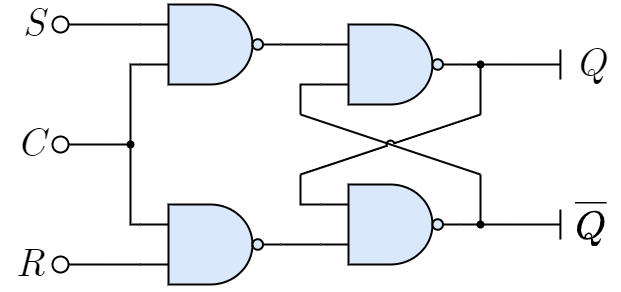

The diagram above was exported from draw.io. Its source (the exported page's mxGraphModel, read from the mxfile embedded in the PNG):
<mxGraphModel dx="1260" dy="1211" grid="1" gridSize="10" guides="1" tooltips="1" connect="1" arrows="1" fold="1" page="1" pageScale="1" pageWidth="827" pageHeight="1169" math="1" shadow="0">
  <root>
    <mxCell id="0" />
    <mxCell id="1" parent="0" />
    <mxCell id="2" value="" style="verticalLabelPosition=bottom;shadow=0;dashed=0;align=center;html=1;verticalAlign=top;shape=mxgraph.electrical.logic_gates.logic_gate;operation=and;negating=1;negSize=0.15;strokeColor=default;fontFamily=Helvetica;fontSize=12;fontColor=default;fillColor=#dae8fc;strokeWidth=2;" parent="1" vertex="1">
      <mxGeometry x="170" y="240" width="140" height="80" as="geometry" />
    </mxCell>
    <mxCell id="38" style="edgeStyle=orthogonalEdgeStyle;shape=connector;rounded=0;jumpStyle=arc;html=1;exitX=0;exitY=0.25;exitDx=0;exitDy=0;exitPerimeter=0;labelBackgroundColor=default;strokeColor=default;strokeWidth=2;fontFamily=Helvetica;fontSize=20;fontColor=default;endArrow=none;endFill=0;" parent="1" source="3" edge="1">
      <mxGeometry relative="1" as="geometry">
        <mxPoint x="160" y="380" as="targetPoint" />
      </mxGeometry>
    </mxCell>
    <mxCell id="3" value="" style="verticalLabelPosition=bottom;shadow=0;dashed=0;align=center;html=1;verticalAlign=top;shape=mxgraph.electrical.logic_gates.logic_gate;operation=and;negating=1;negSize=0.15;strokeColor=default;fontFamily=Helvetica;fontSize=12;fontColor=default;fillColor=#dae8fc;strokeWidth=2;" parent="1" vertex="1">
      <mxGeometry x="170" y="440" width="140" height="80" as="geometry" />
    </mxCell>
    <mxCell id="4" style="shape=connector;rounded=0;jumpStyle=arc;html=1;exitX=0;exitY=0.75;exitDx=0;exitDy=0;exitPerimeter=0;labelBackgroundColor=default;strokeColor=default;strokeWidth=2;fontFamily=Helvetica;fontSize=20;fontColor=default;endArrow=none;endFill=0;edgeStyle=orthogonalEdgeStyle;" parent="1" edge="1">
      <mxGeometry relative="1" as="geometry">
        <mxPoint x="330" y="350" as="targetPoint" />
        <mxPoint x="350" y="320" as="sourcePoint" />
      </mxGeometry>
    </mxCell>
    <mxCell id="6" style="edgeStyle=orthogonalEdgeStyle;shape=connector;rounded=0;jumpStyle=arc;html=1;exitX=0;exitY=0.25;exitDx=0;exitDy=0;exitPerimeter=0;labelBackgroundColor=default;strokeColor=default;strokeWidth=2;fontFamily=Helvetica;fontSize=20;fontColor=default;endArrow=none;endFill=0;" parent="1" edge="1">
      <mxGeometry relative="1" as="geometry">
        <mxPoint x="330" y="410" as="targetPoint" />
        <mxPoint x="350" y="440" as="sourcePoint" />
      </mxGeometry>
    </mxCell>
    <mxCell id="9" style="edgeStyle=orthogonalEdgeStyle;rounded=0;orthogonalLoop=1;jettySize=auto;html=1;fontFamily=Helvetica;fontSize=20;fontColor=default;endArrow=none;endFill=0;strokeWidth=2;jumpStyle=arc;exitX=1;exitY=0.5;exitDx=0;exitDy=0;exitPerimeter=0;" parent="1" source="2" edge="1">
      <mxGeometry relative="1" as="geometry">
        <mxPoint x="350" y="280" as="targetPoint" />
        <Array as="points" />
        <mxPoint x="308" y="280" as="sourcePoint" />
      </mxGeometry>
    </mxCell>
    <mxCell id="12" style="edgeStyle=orthogonalEdgeStyle;rounded=0;orthogonalLoop=1;jettySize=auto;html=1;exitX=1;exitY=0.5;exitDx=0;exitDy=0;exitPerimeter=0;fontFamily=Helvetica;fontSize=20;fontColor=default;endArrow=none;endFill=0;strokeWidth=2;jumpStyle=arc;" parent="1" source="3" edge="1">
      <mxGeometry relative="1" as="geometry">
        <mxPoint x="350" y="480" as="targetPoint" />
        <Array as="points" />
        <mxPoint x="308" y="480" as="sourcePoint" />
      </mxGeometry>
    </mxCell>
    <mxCell id="14" value="Q" style="text;html=1;align=left;verticalAlign=middle;whiteSpace=wrap;rounded=0;fontFamily=CMU Serif;fontSize=40;fontColor=default;labelBackgroundColor=none;fontStyle=2;spacingLeft=3;spacingRight=3;" parent="1" vertex="1">
      <mxGeometry x="600" y="280" width="50" height="40" as="geometry" />
    </mxCell>
    <mxCell id="15" style="edgeStyle=orthogonalEdgeStyle;rounded=0;orthogonalLoop=1;jettySize=auto;html=1;fontFamily=Helvetica;fontSize=20;fontColor=default;endArrow=none;endFill=0;strokeWidth=2;jumpStyle=arc;exitX=1;exitY=0.5;exitDx=0;exitDy=0;exitPerimeter=0;" parent="1" edge="1">
      <mxGeometry relative="1" as="geometry">
        <mxPoint x="590" y="300" as="targetPoint" />
        <Array as="points" />
        <mxPoint x="490" y="300" as="sourcePoint" />
      </mxGeometry>
    </mxCell>
    <mxCell id="16" style="edgeStyle=orthogonalEdgeStyle;rounded=0;orthogonalLoop=1;jettySize=auto;html=1;fontFamily=Helvetica;fontSize=20;fontColor=default;endArrow=none;endFill=0;strokeWidth=2;jumpStyle=arc;" parent="1" edge="1">
      <mxGeometry relative="1" as="geometry">
        <mxPoint x="589.9099999999999" y="315" as="targetPoint" />
        <Array as="points">
          <mxPoint x="589.91" y="305" />
          <mxPoint x="589.91" y="305" />
        </Array>
        <mxPoint x="589.9099999999999" y="285" as="sourcePoint" />
      </mxGeometry>
    </mxCell>
    <mxCell id="17" value="$$\overline{Q}$$" style="text;html=1;align=left;verticalAlign=middle;whiteSpace=wrap;rounded=0;fontFamily=CMU Serif;fontSize=40;fontColor=default;labelBackgroundColor=none;fontStyle=2;spacingLeft=3;spacingRight=3;" parent="1" vertex="1">
      <mxGeometry x="600" y="440" width="50" height="40" as="geometry" />
    </mxCell>
    <mxCell id="18" style="edgeStyle=orthogonalEdgeStyle;rounded=0;orthogonalLoop=1;jettySize=auto;html=1;fontFamily=Helvetica;fontSize=20;fontColor=default;endArrow=none;endFill=0;strokeWidth=2;jumpStyle=arc;exitX=1;exitY=0.5;exitDx=0;exitDy=0;exitPerimeter=0;" parent="1" edge="1">
      <mxGeometry relative="1" as="geometry">
        <mxPoint x="590" y="460" as="targetPoint" />
        <Array as="points" />
        <mxPoint x="490" y="460" as="sourcePoint" />
      </mxGeometry>
    </mxCell>
    <mxCell id="19" style="edgeStyle=orthogonalEdgeStyle;rounded=0;orthogonalLoop=1;jettySize=auto;html=1;fontFamily=Helvetica;fontSize=20;fontColor=default;endArrow=none;endFill=0;strokeWidth=2;jumpStyle=arc;" parent="1" edge="1">
      <mxGeometry relative="1" as="geometry">
        <mxPoint x="589.9099999999999" y="475" as="targetPoint" />
        <Array as="points">
          <mxPoint x="589.91" y="465" />
          <mxPoint x="589.91" y="465" />
        </Array>
        <mxPoint x="589.9099999999999" y="445" as="sourcePoint" />
      </mxGeometry>
    </mxCell>
    <mxCell id="20" value="" style="edgeStyle=none;orthogonalLoop=1;jettySize=auto;html=1;rounded=0;labelBackgroundColor=default;strokeColor=default;strokeWidth=2;fontFamily=Helvetica;fontSize=20;fontColor=default;endArrow=none;endFill=0;shape=connector;jumpStyle=arc;" parent="1" edge="1">
      <mxGeometry width="80" relative="1" as="geometry">
        <mxPoint x="330" y="350" as="sourcePoint" />
        <mxPoint x="510" y="410" as="targetPoint" />
        <Array as="points" />
      </mxGeometry>
    </mxCell>
    <mxCell id="21" value="" style="edgeStyle=none;orthogonalLoop=1;jettySize=auto;html=1;rounded=0;labelBackgroundColor=default;strokeColor=default;strokeWidth=2;fontFamily=Helvetica;fontSize=20;fontColor=default;endArrow=none;endFill=0;shape=connector;jumpStyle=arc;" parent="1" target="25" edge="1">
      <mxGeometry width="80" relative="1" as="geometry">
        <mxPoint x="510" y="410" as="sourcePoint" />
        <mxPoint x="510" y="460" as="targetPoint" />
        <Array as="points" />
      </mxGeometry>
    </mxCell>
    <mxCell id="22" value="" style="edgeStyle=none;orthogonalLoop=1;jettySize=auto;html=1;rounded=0;labelBackgroundColor=default;strokeColor=default;strokeWidth=2;fontFamily=Helvetica;fontSize=20;fontColor=default;endArrow=none;endFill=0;shape=connector;jumpStyle=arc;" parent="1" edge="1">
      <mxGeometry width="80" relative="1" as="geometry">
        <mxPoint x="510" y="350" as="sourcePoint" />
        <mxPoint x="330" y="410" as="targetPoint" />
        <Array as="points" />
      </mxGeometry>
    </mxCell>
    <mxCell id="23" value="" style="edgeStyle=none;orthogonalLoop=1;jettySize=auto;html=1;rounded=0;labelBackgroundColor=default;strokeColor=default;strokeWidth=2;fontFamily=Helvetica;fontSize=20;fontColor=default;endArrow=none;endFill=0;shape=connector;jumpStyle=arc;" parent="1" target="24" edge="1">
      <mxGeometry width="80" relative="1" as="geometry">
        <mxPoint x="510" y="350" as="sourcePoint" />
        <mxPoint x="510" y="300" as="targetPoint" />
        <Array as="points" />
      </mxGeometry>
    </mxCell>
    <mxCell id="24" value="" style="shape=waypoint;sketch=0;fillStyle=solid;size=6;pointerEvents=1;points=[];fillColor=none;resizable=0;rotatable=0;perimeter=centerPerimeter;snapToPoint=1;fontSize=40;strokeWidth=2;fontFamily=Helvetica;fontColor=default;" parent="1" vertex="1">
      <mxGeometry x="500" y="290" width="20" height="20" as="geometry" />
    </mxCell>
    <mxCell id="25" value="" style="shape=waypoint;sketch=0;fillStyle=solid;size=6;pointerEvents=1;points=[];fillColor=none;resizable=0;rotatable=0;perimeter=centerPerimeter;snapToPoint=1;fontSize=40;strokeWidth=2;fontFamily=Helvetica;fontColor=default;" parent="1" vertex="1">
      <mxGeometry x="500" y="450" width="20" height="20" as="geometry" />
    </mxCell>
    <mxCell id="26" value="" style="verticalLabelPosition=bottom;shadow=0;dashed=0;align=center;html=1;verticalAlign=top;shape=mxgraph.electrical.logic_gates.logic_gate;operation=and;negating=1;negSize=0.15;strokeColor=default;fontFamily=Helvetica;fontSize=12;fontColor=default;fillColor=#dae8fc;strokeWidth=2;" parent="1" vertex="1">
      <mxGeometry x="350" y="260" width="140" height="80" as="geometry" />
    </mxCell>
    <mxCell id="27" value="" style="verticalLabelPosition=bottom;shadow=0;dashed=0;align=center;html=1;verticalAlign=top;shape=mxgraph.electrical.logic_gates.logic_gate;operation=and;negating=1;negSize=0.15;strokeColor=default;fontFamily=Helvetica;fontSize=12;fontColor=default;fillColor=#dae8fc;strokeWidth=2;" parent="1" vertex="1">
      <mxGeometry x="350" y="420" width="140" height="80" as="geometry" />
    </mxCell>
    <mxCell id="28" value="&lt;div style=&quot;text-align: left;&quot;&gt;&lt;span style=&quot;background-color: initial;&quot;&gt;S&lt;/span&gt;&lt;/div&gt;" style="text;html=1;align=right;verticalAlign=middle;whiteSpace=wrap;rounded=0;fontFamily=CMU Serif;fontSize=40;fontColor=default;labelBackgroundColor=none;fontStyle=2;spacingLeft=3;spacingRight=3;" parent="1" vertex="1">
      <mxGeometry x="30" y="240" width="50" height="40" as="geometry" />
    </mxCell>
    <mxCell id="29" style="edgeStyle=orthogonalEdgeStyle;rounded=0;orthogonalLoop=1;jettySize=auto;html=1;exitX=0.9;exitY=0.5;exitDx=0;exitDy=0;exitPerimeter=0;fontFamily=Helvetica;fontSize=20;fontColor=default;endArrow=none;endFill=0;strokeWidth=2;jumpStyle=arc;entryX=0;entryY=0.25;entryDx=0;entryDy=0;entryPerimeter=0;" parent="1" source="30" target="2" edge="1">
      <mxGeometry relative="1" as="geometry">
        <mxPoint x="140" y="260" as="targetPoint" />
        <Array as="points" />
      </mxGeometry>
    </mxCell>
    <mxCell id="30" value="" style="verticalLabelPosition=bottom;shadow=0;dashed=0;align=center;html=1;verticalAlign=top;shape=mxgraph.electrical.logic_gates.inverting_contact;fontFamily=Helvetica;fontSize=20;strokeWidth=2;" parent="1" vertex="1">
      <mxGeometry x="80" y="250" width="20" height="20" as="geometry" />
    </mxCell>
    <mxCell id="31" value="&lt;div style=&quot;text-align: left;&quot;&gt;&lt;span style=&quot;background-color: initial;&quot;&gt;R&lt;/span&gt;&lt;/div&gt;" style="text;html=1;align=right;verticalAlign=middle;whiteSpace=wrap;rounded=0;fontFamily=CMU Serif;fontSize=40;fontColor=default;labelBackgroundColor=none;fontStyle=2;spacingLeft=3;spacingRight=3;" parent="1" vertex="1">
      <mxGeometry x="30" y="480" width="50" height="40" as="geometry" />
    </mxCell>
    <mxCell id="32" style="edgeStyle=orthogonalEdgeStyle;rounded=0;orthogonalLoop=1;jettySize=auto;html=1;exitX=0.9;exitY=0.5;exitDx=0;exitDy=0;exitPerimeter=0;fontFamily=Helvetica;fontSize=20;fontColor=default;endArrow=none;endFill=0;strokeWidth=2;jumpStyle=arc;entryX=0;entryY=0.75;entryDx=0;entryDy=0;entryPerimeter=0;" parent="1" source="33" target="3" edge="1">
      <mxGeometry relative="1" as="geometry">
        <mxPoint x="140" y="500" as="targetPoint" />
        <Array as="points" />
      </mxGeometry>
    </mxCell>
    <mxCell id="33" value="" style="verticalLabelPosition=bottom;shadow=0;dashed=0;align=center;html=1;verticalAlign=top;shape=mxgraph.electrical.logic_gates.inverting_contact;fontFamily=Helvetica;fontSize=20;strokeWidth=2;" parent="1" vertex="1">
      <mxGeometry x="80" y="490" width="20" height="20" as="geometry" />
    </mxCell>
    <mxCell id="34" value="&lt;div style=&quot;text-align: left;&quot;&gt;&lt;span style=&quot;background-color: initial;&quot;&gt;C&lt;/span&gt;&lt;/div&gt;" style="text;html=1;align=right;verticalAlign=middle;whiteSpace=wrap;rounded=0;fontFamily=CMU Serif;fontSize=40;fontColor=default;labelBackgroundColor=none;fontStyle=2;spacingLeft=3;spacingRight=3;" parent="1" vertex="1">
      <mxGeometry x="30" y="360" width="50" height="40" as="geometry" />
    </mxCell>
    <mxCell id="35" style="edgeStyle=orthogonalEdgeStyle;rounded=0;orthogonalLoop=1;jettySize=auto;html=1;exitDx=0;exitDy=0;exitPerimeter=0;fontFamily=Helvetica;fontSize=20;fontColor=default;endArrow=none;endFill=0;strokeWidth=2;jumpStyle=arc;entryX=0;entryY=0.75;entryDx=0;entryDy=0;entryPerimeter=0;startArrow=none;" parent="1" source="40" target="2" edge="1">
      <mxGeometry relative="1" as="geometry">
        <mxPoint x="140" y="380" as="targetPoint" />
        <Array as="points">
          <mxPoint x="160" y="380" />
          <mxPoint x="160" y="300" />
        </Array>
      </mxGeometry>
    </mxCell>
    <mxCell id="36" value="" style="verticalLabelPosition=bottom;shadow=0;dashed=0;align=center;html=1;verticalAlign=top;shape=mxgraph.electrical.logic_gates.inverting_contact;fontFamily=Helvetica;fontSize=20;strokeWidth=2;" parent="1" vertex="1">
      <mxGeometry x="80" y="370" width="20" height="20" as="geometry" />
    </mxCell>
    <mxCell id="39" value="" style="edgeStyle=orthogonalEdgeStyle;rounded=0;orthogonalLoop=1;jettySize=auto;html=1;exitX=0.9;exitY=0.5;exitDx=0;exitDy=0;exitPerimeter=0;fontFamily=Helvetica;fontSize=20;fontColor=default;endArrow=none;endFill=0;strokeWidth=2;jumpStyle=arc;entryDx=0;entryDy=0;entryPerimeter=0;" parent="1" source="36" target="40" edge="1">
      <mxGeometry relative="1" as="geometry">
        <mxPoint x="170" y="300" as="targetPoint" />
        <Array as="points" />
        <mxPoint x="98" y="380" as="sourcePoint" />
      </mxGeometry>
    </mxCell>
    <mxCell id="40" value="" style="shape=waypoint;sketch=0;fillStyle=solid;size=6;pointerEvents=1;points=[];fillColor=none;resizable=0;rotatable=0;perimeter=centerPerimeter;snapToPoint=1;fontSize=40;strokeWidth=2;fontFamily=Helvetica;fontColor=default;" parent="1" vertex="1">
      <mxGeometry x="150" y="370" width="20" height="20" as="geometry" />
    </mxCell>
  </root>
</mxGraphModel>